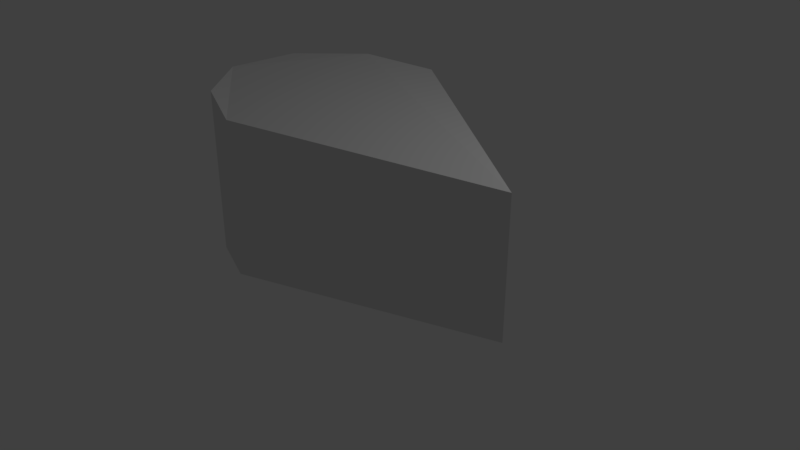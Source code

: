 # Source: QueijoB.blend  (saved by Blender 2.79.0; exported with 4.5.12 LTS)
import bpy
from mathutils import Matrix  # noqa: F401  (used for matrix-valued properties, if any)

bpy.ops.wm.read_factory_settings(use_empty=True)
scene = bpy.context.scene
scene.name = 'Scene'

# ---- collections
col_collection_1 = bpy.data.collections.new('Collection 1'); scene.collection.children.link(col_collection_1)

# ---- world
world_world = bpy.data.worlds.new('World'); scene.world = world_world
world_world.color = (0.05088, 0.05088, 0.05088)
world_world.use_sun_shadow = False
world_world.sun_shadow_jitter_overblur = 0.0
world_world.cycles.sampling_method = 'MANUAL'

# ---- cameras
cam_camera = bpy.data.cameras.new('Camera')
cam_camera.clip_end = 100.0
cam_camera.lens = 35.0
cam_camera.sensor_width = 32.0
cam_camera.sensor_height = 18.0
cam_camera.ortho_scale = 7.314
cam_camera.dof.focus_distance = 0.0
cam_camera.dof.aperture_fstop = 128.0

# ---- lights
light_lamp = bpy.data.lights.new('Lamp', 'POINT')
light_lamp.transmission_factor = 0.0
light_lamp.cutoff_distance = 30.0
light_lamp.energy = 100.0
light_lamp.shadow_buffer_clip_start = 1.001
light_lamp.shadow_soft_size = 0.1
light_lamp.shadow_maximum_resolution = 0.006
light_lamp.use_absolute_resolution = True

# ---- meshes
me_cylinder = bpy.data.meshes.new('Cylinder')
me_cylinder.from_pydata([(-0.538, 1.63, -0.01844), (-0.538, 1.63, 1.987), (2.485, -0.2758, -0.01844), (2.485, -0.2758, 1.763), (-0.7267, -1.48, -0.01844), (-0.7267, -1.48, 1.987), (-1.449, -1.215, -0.01844), (-1.449, -1.215, 2.102), (-2.138, -0.4429, -0.01844), (-2.138, -0.4429, 2.103), (-2.114, 0.528, -0.01844), (-2.114, 0.528, 2.103), (-1.393, 1.255, -0.01844), (-1.393, 1.255, 2.102)], [], [(3, 5, 4, 2), (4, 5, 7, 6), (6, 7, 9, 8), (8, 9, 11, 10), (1, 13, 11, 9, 7, 5, 3), (10, 11, 13, 12), (12, 13, 1, 0), (0, 2, 4, 6, 8, 10, 12), (1, 3, 2, 0)])
_uv = me_cylinder.uv_layers.new(name='UVMap')
_uv.uv.foreach_set('vector', [0.9999, 0.4377, 0.7077, 0.4377, 0.7077, 0.0001076, 0.9999, 0.0001076, 0.7077, 0.0001076, 0.7077, 0.4377, 0.6422, 0.4377, 0.6422, 0.0001076, 0.6422, 0.0001076, 0.6422, 0.4377, 0.554, 0.4377, 0.554, 0.0001076, 0.554, 0.0001076, 0.554, 0.4377, 0.4713, 0.4377, 0.4713, 0.0001076, 0.8016, 0.4459, 0.9118, 0.5232, 0.9922, 0.6459, 0.9677, 0.7827, 0.8489, 0.8713, 0.7388, 0.8875, 0.313, 0.625, 0.4713, 0.0001076, 0.4713, 0.4377, 0.384, 0.4377, 0.384, 0.0001076, 0.384, 0.0001076, 0.384, 0.4377, 0.3045, 0.4377, 0.3045, 0.0001076, 0.2139, 0.5834, 0.6215, 0.8265, 0.1991, 0.997, 0.1023, 0.9642, 0.00825, 0.8639, 0.00825, 0.7349, 0.1016, 0.636, 0.3045, 0.4377, 0.0001074, 0.4377, 0.0001074, 0.0001074, 0.3045, 0.0001076])
me_cylinder.use_remesh_preserve_volume = False
me_cylinder.use_remesh_preserve_attributes = False
me_cylinder.use_mirror_vertex_groups = False
me_cylinder.update()

# ---- objects
ob_cylinder = bpy.data.objects.new('Cylinder', me_cylinder)
ob_lamp = bpy.data.objects.new('Lamp', light_lamp)
ob_camera = bpy.data.objects.new('Camera', cam_camera)

# ---- transforms, parenting, visibility, modifiers, constraints
ob_cylinder.location = (0.0, 0.0, 0.0)
ob_cylinder.lineart.crease_threshold = 0.0
ob_lamp.location = (4.076, 1.005, 5.904)
ob_lamp.rotation_euler = (0.6503, 0.05522, 1.866)
ob_lamp.lock_rotations_4d = False
ob_lamp.empty_display_type = 'ARROWS'
ob_lamp.color = (0.0, 0.0, 0.0, 0.0)
ob_lamp.lineart.crease_threshold = 0.0
ob_camera.location = (7.481, -6.508, 5.344)
ob_camera.rotation_euler = (1.109, 0.0, 0.8149)
ob_camera.lock_rotations_4d = False
ob_camera.empty_display_type = 'ARROWS'
ob_camera.color = (0.0, 0.0, 0.0, 0.0)
ob_camera.display_type = 'WIRE'
ob_camera.lineart.crease_threshold = 0.0

# ---- collection membership
col_collection_1.objects.link(ob_cylinder)
col_collection_1.objects.link(ob_lamp)
col_collection_1.objects.link(ob_camera)

# ---- scene / render settings (as saved in the file)
scene.camera = ob_camera
scene.frame_start = 1; scene.frame_end = 250; scene.frame_set(1)
scene.render.engine = 'BLENDER_EEVEE_NEXT'
scene.render.resolution_percentage = 50
scene.render.dither_intensity = 0.0
scene.cycles.use_denoising = False
scene.cycles.samples = 128
scene.cycles.sampling_pattern = 'TABULATED_SOBOL'
scene.cycles.light_sampling_threshold = 0.0
scene.cycles.use_adaptive_sampling = False
scene.cycles.use_light_tree = False
scene.cycles.blur_glossy = 0.0
scene.cycles.sample_clamp_indirect = 0.0
scene.view_settings.view_transform = 'Standard'
bpy.context.view_layer.update()
